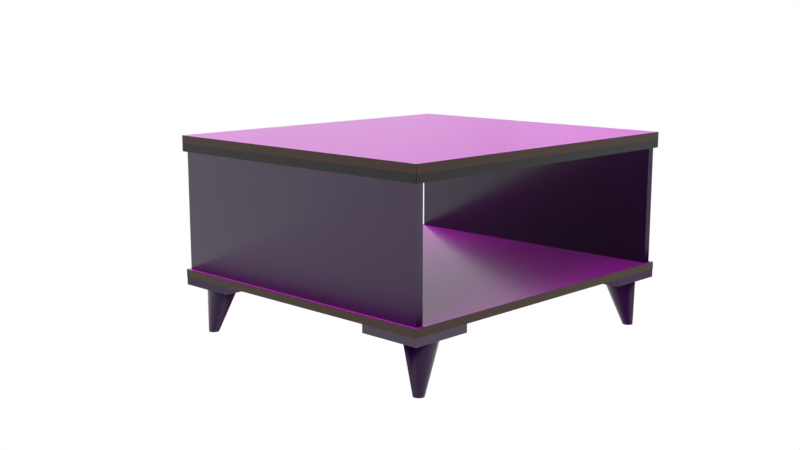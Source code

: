 # Source: coffee-table.blend  (saved by Blender 2.93.21; exported with 4.5.12 LTS)
import bpy
from mathutils import Matrix  # noqa: F401  (used for matrix-valued properties, if any)

bpy.ops.wm.read_factory_settings(use_empty=True)
scene = bpy.context.scene
scene.name = 'Scene'

# ---- collections
col_collection = bpy.data.collections.new('Collection'); scene.collection.children.link(col_collection)

# ---- images (referenced by path relative to the original .blend; pixels are not part of the script)
import os
ASSET_DIR = os.environ.get("B2B_ASSET_DIR", "")  # directory of the original .blend (textures are referenced by path, not embedded)
HERE = os.path.dirname(os.path.abspath(__file__))  # packed textures are extracted next to this script under _unpacked/

def load_image(name, relpath, width, height, colorspace="sRGB"):
    """Load a texture the original file referenced (path relative to the .blend, or extracted next to this script)."""
    p = next((c for c in (os.path.join(HERE, relpath), os.path.join(ASSET_DIR, relpath)) if relpath and os.path.exists(c)), "")
    if p:
        img = bpy.data.images.load(p, check_existing=True)
        img.name = name
    else:  # same state as the original file: an image datablock whose file is absent (Cycles renders it pink)
        img = bpy.data.images.new(name, width, height)
        img.source = "FILE"
        img.filepath = "//" + (relpath or name)
    img.colorspace_settings.name = colorspace
    return img
img_wood051_2k_color_png_002 = load_image('Wood051_2K_Color.png.002', 'Wood051_2K_Color.png', 1024, 1024, 'sRGB')
img_wood051_2k_roughness_png_002 = load_image('Wood051_2K_Roughness.png.002', 'Wood051_2K_Roughness.png', 1024, 1024, 'sRGB')
img_wood051_2k_normal_png_002 = load_image('Wood051_2K_Normal.png.002', 'Wood051_2K_Normal.png', 1024, 1024, 'sRGB')
img_wood063_2k_color_jpg_002 = load_image('Wood063_2K_Color.jpg.002', 'Wood063_2K_Color.jpg', 1024, 1024, 'sRGB')
img_wood063_2k_normal_jpg_002 = load_image('Wood063_2K_Normal.jpg.002', 'Wood063_2K_Normal.jpg', 1024, 1024, 'sRGB')
img_wood063_2k_roughness_jpg_002 = load_image('Wood063_2K_Roughness.jpg.002', 'Wood063_2K_Roughness.jpg', 1024, 1024, 'sRGB')

# ---- materials (node trees are filled in below, after node groups)
mat_old_wood = bpy.data.materials.new('Old Wood')
mat_wood_black_ua = bpy.data.materials.new('Wood Black UA')
mat_edge = bpy.data.materials.new('edge')
mat_edge_001 = bpy.data.materials.new('edge.001')

# ---- node groups
ng_auto_smooth = bpy.data.node_groups.new('Auto Smooth', 'GeometryNodeTree')
_s = ng_auto_smooth.interface.new_socket(name='Geometry', in_out='OUTPUT', socket_type='NodeSocketGeometry')
_s = ng_auto_smooth.interface.new_socket(name='Geometry', in_out='INPUT', socket_type='NodeSocketGeometry')
_s = ng_auto_smooth.interface.new_socket(name='Angle', in_out='INPUT', socket_type='NodeSocketFloat')
_s.subtype = 'ANGLE'
_s.min_value = 0.0
_s.max_value = 3.142
ng_auto_smooth.is_modifier = True
_N = ng_auto_smooth.nodes; _L = ng_auto_smooth.links
n0 = _N.new('NodeGroupOutput'); n0.name = 'Group Output'; n0.location = (480, -100)
n1 = _N.new('NodeGroupInput'); n1.name = 'Group Input'; n1.location = (-420, -300)
n2 = _N.new('NodeGroupInput'); n2.name = 'Group Input.001'; n2.location = (-60, -100)
n3 = _N.new('GeometryNodeSetShadeSmooth'); n3.name = 'Set Shade Smooth'; n3.location = (120, -100)
n3.domain = 'EDGE'
n4 = _N.new('GeometryNodeSetShadeSmooth'); n4.name = 'Set Shade Smooth.001'; n4.location = (300, -100)
n5 = _N.new('GeometryNodeInputMeshEdgeAngle'); n5.name = 'Edge Angle'; n5.location = (-420, -220)
n6 = _N.new('GeometryNodeInputEdgeSmooth'); n6.name = 'Is Edge Smooth'; n6.location = (-60, -160)
n7 = _N.new('GeometryNodeInputShadeSmooth'); n7.name = 'Is Face Smooth'; n7.location = (-240, -340)
n8 = _N.new('FunctionNodeBooleanMath'); n8.name = 'Boolean Math'; n8.location = (-60, -220)
n9 = _N.new('FunctionNodeCompare'); n9.name = 'Compare'; n9.location = (-240, -180)
n9.operation = 'LESS_EQUAL'
_L.new(n5.outputs[0], n9.inputs[0])
_L.new(n4.outputs[0], n0.inputs[0])
_L.new(n1.outputs[1], n9.inputs[1])
_L.new(n9.outputs[0], n8.inputs[0])
_L.new(n7.outputs[0], n8.inputs[1])
_L.new(n2.outputs[0], n3.inputs[0])
_L.new(n6.outputs[0], n3.inputs[1])
_L.new(n3.outputs[0], n4.inputs[0])
_L.new(n8.outputs[0], n3.inputs[2])
n0.is_active_output = True

# ---- material node trees
mat_old_wood.use_nodes = True; mat_old_wood.node_tree.nodes.clear()
_N = mat_old_wood.node_tree.nodes; _L = mat_old_wood.node_tree.links
n0 = _N.new('ShaderNodeBsdfPrincipled'); n0.name = 'Principled BSDF'; n0.location = (507, 300)
n0.distribution = 'GGX'
n0.subsurface_method = 'BURLEY'
n0.inputs[3].default_value = 1.45
n0.inputs[27].default_value = (0.0, 0.0, 0.0, 1.0)
n0.inputs[28].default_value = 1.0
n1 = _N.new('ShaderNodeTexImage'); n1.name = 'Image Texture'; n1.location = (-385, 446)
n1.image = img_wood051_2k_color_png_002
n2 = _N.new('ShaderNodeTexImage'); n2.name = 'Image Texture.001'; n2.location = (-420, 143)
n2.image = img_wood051_2k_roughness_png_002
n3 = _N.new('ShaderNodeTexImage'); n3.name = 'Image Texture.002'; n3.location = (-868, -166)
n3.image = img_wood051_2k_normal_png_002
n4 = _N.new('ShaderNodeNormalMap'); n4.name = 'Normal Map'; n4.location = (112, -234)
n5 = _N.new('ShaderNodeSeparateColor'); n5.name = 'Separate RGB'; n5.location = (-548, -166)
n6 = _N.new('ShaderNodeMath'); n6.name = 'Math'; n6.location = (-328, -167)
n6.operation = 'SUBTRACT'
n6.inputs[0].default_value = 1.0
n6.inputs[2].default_value = 0.0
n7 = _N.new('ShaderNodeCombineColor'); n7.name = 'Combine RGB'; n7.location = (-108, -176)
n8 = _N.new('ShaderNodeOutputMaterial'); n8.name = 'Material Output'; n8.location = (1193, 326)
n9 = _N.new('ShaderNodeMapping'); n9.name = 'Mapping'; n9.location = (-1058, 292)
n9.width = 125
n10 = _N.new('ShaderNodeTexCoord'); n10.name = 'Texture Coordinate'; n10.location = (-1302, 237)
_L.new(n0.outputs[0], n8.inputs[0])
_L.new(n1.outputs[0], n0.inputs[0])
_L.new(n2.outputs[0], n0.inputs[2])
_L.new(n3.outputs[0], n5.inputs[0])
_L.new(n4.outputs[0], n0.inputs[5])
_L.new(n5.outputs[1], n6.inputs[1])
_L.new(n7.outputs[0], n4.inputs[1])
_L.new(n6.outputs[0], n7.inputs[1])
_L.new(n5.outputs[0], n7.inputs[0])
_L.new(n5.outputs[2], n7.inputs[2])
_L.new(n9.outputs[0], n1.inputs[0])
_L.new(n9.outputs[0], n2.inputs[0])
_L.new(n9.outputs[0], n3.inputs[0])
_L.new(n10.outputs[2], n9.inputs[0])
n8.is_active_output = True
mat_wood_black_ua.use_nodes = True; mat_wood_black_ua.node_tree.nodes.clear()
_N = mat_wood_black_ua.node_tree.nodes; _L = mat_wood_black_ua.node_tree.links
n0 = _N.new('ShaderNodeBsdfPrincipled'); n0.name = 'Principled BSDF'; n0.location = (554, 300)
n0.distribution = 'GGX'
n0.subsurface_method = 'BURLEY'
n0.inputs[3].default_value = 1.45
n0.inputs[27].default_value = (0.0, 0.0, 0.0, 1.0)
n0.inputs[28].default_value = 1.0
n1 = _N.new('ShaderNodeTexImage'); n1.name = 'Image Texture'; n1.location = (-385, 446)
n1.image = img_wood063_2k_color_jpg_002
n2 = _N.new('ShaderNodeTexImage'); n2.name = 'Image Texture.002'; n2.location = (-868, -166)
n2.image = img_wood063_2k_normal_jpg_002
n3 = _N.new('ShaderNodeNormalMap'); n3.name = 'Normal Map'; n3.location = (112, -234)
n4 = _N.new('ShaderNodeSeparateColor'); n4.name = 'Separate RGB'; n4.location = (-548, -166)
n5 = _N.new('ShaderNodeMath'); n5.name = 'Math'; n5.location = (-328, -167)
n5.operation = 'SUBTRACT'
n5.inputs[0].default_value = 1.0
n5.inputs[2].default_value = 0.0
n6 = _N.new('ShaderNodeCombineColor'); n6.name = 'Combine RGB'; n6.location = (-108, -176)
n7 = _N.new('ShaderNodeOutputMaterial'); n7.name = 'Material Output'; n7.location = (1239, 326)
n8 = _N.new('ShaderNodeMapping'); n8.name = 'Mapping'; n8.location = (-1058, 292)
n8.width = 125
n8.inputs[2].default_value = (0.0, 0.0, 1.571)
n8.inputs[3].default_value = (10.0, 1.0, 10.0)
n9 = _N.new('ShaderNodeTexImage'); n9.name = 'Image Texture.001'; n9.location = (-420, 143)
n9.image = img_wood063_2k_roughness_jpg_002
n10 = _N.new('ShaderNodeTexCoord'); n10.name = 'Texture Coordinate'; n10.location = (-1302, 237)
n11 = _N.new('ShaderNodeRGBCurve'); n11.name = 'Криві RGB'; n11.location = (14, 473)
_c = n11.mapping.curves[0]
while len(_c.points) > 2: _c.points.remove(_c.points[-1])
_c.points[0].location = (0.0, 0.0); _c.points[0].handle_type = 'AUTO'
_c.points[1].location = (1.0, 0.6625); _c.points[1].handle_type = 'AUTO'
_c = n11.mapping.curves[3]
while len(_c.points) > 2: _c.points.remove(_c.points[-1])
_c.points[0].location = (0.0, 0.0); _c.points[0].handle_type = 'AUTO'
_c.points[1].location = (1.0, 0.06875); _c.points[1].handle_type = 'AUTO'
n11.mapping.update()
n12 = _N.new('ShaderNodeBrightContrast'); n12.name = 'Яскравість/контраст'; n12.location = (334, 392)
n12.inputs[2].default_value = 0.04
_L.new(n0.outputs[0], n7.inputs[0])
_L.new(n1.outputs[0], n11.inputs[1])
_L.new(n9.outputs[0], n0.inputs[2])
_L.new(n2.outputs[0], n4.inputs[0])
_L.new(n3.outputs[0], n0.inputs[5])
_L.new(n4.outputs[1], n5.inputs[1])
_L.new(n6.outputs[0], n3.inputs[1])
_L.new(n5.outputs[0], n6.inputs[1])
_L.new(n4.outputs[0], n6.inputs[0])
_L.new(n4.outputs[2], n6.inputs[2])
_L.new(n8.outputs[0], n1.inputs[0])
_L.new(n8.outputs[0], n9.inputs[0])
_L.new(n8.outputs[0], n2.inputs[0])
_L.new(n10.outputs[2], n8.inputs[0])
_L.new(n11.outputs[0], n12.inputs[0])
_L.new(n12.outputs[0], n0.inputs[0])
n7.is_active_output = True
mat_edge.use_nodes = True; mat_edge.node_tree.nodes.clear()
_N = mat_edge.node_tree.nodes; _L = mat_edge.node_tree.links
n0 = _N.new('ShaderNodeBsdfPrincipled'); n0.name = 'Principled BSDF'; n0.location = (10, 300)
n0.distribution = 'GGX'
n0.subsurface_method = 'BURLEY'
n0.inputs[0].default_value = (0.02772, 0.008197, 0.0005749, 1.0)
n0.inputs[3].default_value = 1.45
n0.inputs[27].default_value = (0.0, 0.0, 0.0, 1.0)
n0.inputs[28].default_value = 1.0
n1 = _N.new('ShaderNodeOutputMaterial'); n1.name = 'Material Output'; n1.location = (300, 300)
_L.new(n0.outputs[0], n1.inputs[0])
n1.is_active_output = True
mat_edge_001.use_nodes = True; mat_edge_001.node_tree.nodes.clear()
_N = mat_edge_001.node_tree.nodes; _L = mat_edge_001.node_tree.links
n0 = _N.new('ShaderNodeBsdfPrincipled'); n0.name = 'Principled BSDF'; n0.location = (10, 300)
n0.distribution = 'GGX'
n0.subsurface_method = 'BURLEY'
n0.inputs[0].default_value = (0.0, 0.0, 0.0, 1.0)
n0.inputs[3].default_value = 1.45
n0.inputs[27].default_value = (0.0, 0.0, 0.0, 1.0)
n0.inputs[28].default_value = 1.0
n1 = _N.new('ShaderNodeOutputMaterial'); n1.name = 'Material Output'; n1.location = (300, 300)
_L.new(n0.outputs[0], n1.inputs[0])
n1.is_active_output = True

# ---- world
world_world = bpy.data.worlds.new('World'); scene.world = world_world
world_world.use_nodes = True; world_world.node_tree.nodes.clear()
_N = world_world.node_tree.nodes; _L = world_world.node_tree.links
n0 = _N.new('ShaderNodeOutputWorld'); n0.name = 'World Output'; n0.location = (300, 300)
n1 = _N.new('ShaderNodeBackground'); n1.name = 'Background'; n1.location = (10, 300)
n1.inputs[0].default_value = (1.0, 1.0, 1.0, 1.0)
_L.new(n1.outputs[0], n0.inputs[0])
n0.is_active_output = True
world_world.color = (0.05088, 0.05088, 0.05088)
world_world.use_sun_shadow = False
world_world.sun_shadow_jitter_overblur = 0.0

# ---- cameras
cam_camera = bpy.data.cameras.new('Camera')

# ---- meshes
me_plane = bpy.data.meshes.new('Plane')
me_plane.from_pydata([(-1.0, -1.0, -0.025), (1.0, -1.0, -0.025), (-1.0, 1.0, -0.025), (1.0, 1.0, -0.025), (-1.0, -1.0, 0.025), (1.0, -1.0, 0.025), (-1.0, 1.0, 0.025), (1.0, 1.0, 0.025)], [], [(0, 2, 3, 1), (4, 5, 7, 6), (2, 0, 4, 6), (3, 2, 6, 7), (0, 1, 5, 4), (1, 3, 7, 5)])
_uv = me_plane.uv_layers.new(name='UVMap')
_uv.uv.foreach_set('vector', [2.98e-08, 1.0, 1.0, 1.0, 1.0, 0.0, 0.0, 2.98e-08, 2.98e-08, 1.0, 0.0, 2.98e-08, 1.0, 0.0, 1.0, 1.0, 0.0, 1.0, 0.0, 0.0, 0.0, 0.0, 0.0, 1.0, 1.0, 1.0, 0.0, 1.0, 0.0, 1.0, 1.0, 1.0, 0.0, 0.0, 1.0, 0.0, 1.0, 0.0, 0.0, 0.0, 1.0, 0.0, 1.0, 1.0, 1.0, 1.0, 1.0, 0.0])
me_plane.materials.append(mat_old_wood)
me_plane.use_remesh_fix_poles = True
me_plane.use_remesh_preserve_attributes = False
me_plane.update()
me_plane_001 = bpy.data.meshes.new('Plane.001')
me_plane_001.from_pydata([(-0.375, -0.98, -0.025), (0.375, -0.98, -0.025), (-0.375, 0.98, -0.025), (0.375, 0.98, -0.025), (-0.375, 0.98, 0.025), (-0.375, -0.98, 0.025), (0.375, -0.98, 0.025), (0.375, 0.98, 0.025)], [], [(0, 2, 3, 1), (5, 6, 7, 4), (3, 2, 4, 7), (0, 1, 6, 5), (1, 3, 7, 6), (2, 0, 5, 4)])
_uv = me_plane_001.uv_layers.new(name='UVMap')
_uv.uv.foreach_set('vector', [0.0, 0.0, 0.0, 1.0, 1.0, 1.0, 1.0, 0.0, 0.0, 0.0, 1.0, 0.0, 1.0, 1.0, 0.0, 1.0, 1.0, 1.0, 0.0, 1.0, 0.0, 1.0, 1.0, 1.0, 0.0, 0.0, 1.0, 0.0, 1.0, 0.0, 0.0, 0.0, 1.0, 0.0, 1.0, 1.0, 1.0, 1.0, 1.0, 0.0, 0.0, 1.0, 0.0, 0.0, 0.0, 0.0, 0.0, 1.0])
_uv = me_plane_001.uv_layers.new(name='automap')
_uv.uv.foreach_set('vector', [0.1163, -2.44, 0.1163, 3.44, 0.8837, 3.44, 0.8837, -2.44, 0.125, -2.094, 0.875, -2.094, 0.875, 3.094, 0.125, 3.094, 0.875, 0.475, 0.125, 0.475, 0.125, 0.525, 0.875, 0.525, 0.125, 0.475, 0.875, 0.475, 0.875, 0.525, 0.125, 0.525, -0.48, 0.475, 1.48, 0.475, 1.48, 0.525, -0.48, 0.525, 1.48, 0.475, -0.48, 0.475, -0.48, 0.525, 1.48, 0.525])
_uv.active_render = True
me_plane_001.materials.append(mat_wood_black_ua)
me_plane_001.use_remesh_fix_poles = True
me_plane_001.use_remesh_preserve_attributes = False
me_plane_001.auto_texspace = False
me_plane_001.update()
me_plane_002 = bpy.data.meshes.new('Plane.002')
me_plane_002.from_pydata([(-1.0, -1.0, -0.025), (1.0, -1.0, -0.025), (-1.0, 1.0, -0.025), (1.0, 1.0, -0.025), (-1.0, -1.0, 0.025), (1.0, -1.0, 0.025), (-1.0, 1.0, 0.025), (1.0, 1.0, 0.025)], [], [(0, 2, 3, 1), (4, 5, 7, 6), (2, 0, 4, 6), (3, 2, 6, 7), (0, 1, 5, 4), (1, 3, 7, 5)])
_uv = me_plane_002.uv_layers.new(name='UVMap')
_uv.uv.foreach_set('vector', [0.0, 0.0, 0.0, 1.0, 1.0, 1.0, 1.0, 0.0, 0.0, 0.0, 1.0, 0.0, 1.0, 1.0, 0.0, 1.0, 0.0, 1.0, 0.0, 0.0, 0.0, 0.0, 0.0, 1.0, 1.0, 1.0, 0.0, 1.0, 0.0, 1.0, 1.0, 1.0, 0.0, 0.0, 1.0, 0.0, 1.0, 0.0, 0.0, 0.0, 1.0, 0.0, 1.0, 1.0, 1.0, 1.0, 1.0, 0.0])
me_plane_002.materials.append(mat_wood_black_ua)
me_plane_002.use_remesh_fix_poles = True
me_plane_002.use_remesh_preserve_attributes = False
me_plane_002.update()
me_cylinder = bpy.data.meshes.new('Cylinder')
me_cylinder.from_pydata([(0.03559, 0.03287, -0.1564), (-0.03559, 0.104, 0.1564), (0.042, 0.03224, -0.1564), (-0.01529, 0.102, 0.1564), (0.04817, 0.03037, -0.1564), (0.004228, 0.09613, 0.1564), (0.05385, 0.02733, -0.1564), (0.02222, 0.08651, 0.1564), (0.05883, 0.02324, -0.1564), (0.03798, 0.07357, 0.1564), (0.06292, 0.01826, -0.1564), (0.05092, 0.05781, 0.1564), (0.06596, 0.01258, -0.1564), (0.06054, 0.03982, 0.1564), (0.06783, 0.006413, -0.1564), (0.06646, 0.0203, 0.1564), (0.06846, 8.114e-08, -0.1564), (0.06846, -8.997e-08, 0.1564), (0.06783, -0.006413, -0.1564), (0.06646, -0.0203, 0.1564), (0.06596, -0.01258, -0.1564), (0.06054, -0.03982, 0.1564), (0.06292, -0.01826, -0.1564), (0.05092, -0.05781, 0.1564), (0.05883, -0.02324, -0.1564), (0.03798, -0.07357, 0.1564), (0.05385, -0.02733, -0.1564), (0.02222, -0.08651, 0.1564), (0.04817, -0.03037, -0.1564), (0.004228, -0.09613, 0.1564), (0.042, -0.03224, -0.1564), (-0.01529, -0.102, 0.1564), (0.03559, -0.03287, -0.1564), (-0.03559, -0.104, 0.1564), (0.02918, -0.03224, -0.1564), (-0.05589, -0.102, 0.1564), (0.02301, -0.03037, -0.1564), (-0.07541, -0.09613, 0.1564), (0.01733, -0.02733, -0.1564), (-0.0934, -0.08651, 0.1564), (0.01235, -0.02324, -0.1564), (-0.1092, -0.07357, 0.1564), (0.008259, -0.01826, -0.1564), (-0.1221, -0.05781, 0.1564), (0.005222, -0.01258, -0.1564), (-0.1317, -0.03982, 0.1564), (0.003351, -0.006413, -0.1564), (-0.1376, -0.0203, 0.1564), (0.002719, 8.297e-08, -0.1564), (-0.1396, -8.418e-08, 0.1564), (0.003351, 0.006413, -0.1564), (-0.1376, 0.0203, 0.1564), (0.005222, 0.01258, -0.1564), (-0.1317, 0.03982, 0.1564), (0.008259, 0.01826, -0.1564), (-0.1221, 0.05781, 0.1564), (0.01235, 0.02324, -0.1564), (-0.1092, 0.07357, 0.1564), (0.01733, 0.02733, -0.1564), (-0.0934, 0.08651, 0.1564), (0.02301, 0.03037, -0.1564), (-0.07541, 0.09613, 0.1564), (0.02918, 0.03224, -0.1564), (-0.05589, 0.102, 0.1564)], [], [(0, 1, 3, 2), (2, 3, 5, 4), (4, 5, 7, 6), (6, 7, 9, 8), (8, 9, 11, 10), (10, 11, 13, 12), (12, 13, 15, 14), (14, 15, 17, 16), (16, 17, 19, 18), (18, 19, 21, 20), (20, 21, 23, 22), (22, 23, 25, 24), (24, 25, 27, 26), (26, 27, 29, 28), (28, 29, 31, 30), (30, 31, 33, 32), (32, 33, 35, 34), (34, 35, 37, 36), (36, 37, 39, 38), (38, 39, 41, 40), (40, 41, 43, 42), (42, 43, 45, 44), (44, 45, 47, 46), (46, 47, 49, 48), (48, 49, 51, 50), (50, 51, 53, 52), (52, 53, 55, 54), (54, 55, 57, 56), (56, 57, 59, 58), (58, 59, 61, 60), (3, 1, 63, 61, 59, 57, 55, 53, 51, 49, 47, 45, 43, 41, 39, 37, 35, 33, 31, 29, 27, 25, 23, 21, 19, 17, 15, 13, 11, 9, 7, 5), (60, 61, 63, 62), (62, 63, 1, 0), (0, 2, 4, 6, 8, 10, 12, 14, 16, 18, 20, 22, 24, 26, 28, 30, 32, 34, 36, 38, 40, 42, 44, 46, 48, 50, 52, 54, 56, 58, 60, 62)])
me_cylinder.polygons.foreach_set('use_smooth', [True] * 34)
_uv = me_cylinder.uv_layers.new(name='UVMap')
_uv.uv.foreach_set('vector', [1.0, 0.5, 1.0, 1.0, 0.9688, 1.0, 0.9688, 0.5, 0.9688, 0.5, 0.9688, 1.0, 0.9375, 1.0, 0.9375, 0.5, 0.9375, 0.5, 0.9375, 1.0, 0.9062, 1.0, 0.9062, 0.5, 0.9062, 0.5, 0.9062, 1.0, 0.875, 1.0, 0.875, 0.5, 0.875, 0.5, 0.875, 1.0, 0.8438, 1.0, 0.8438, 0.5, 0.8438, 0.5, 0.8438, 1.0, 0.8125, 1.0, 0.8125, 0.5, 0.8125, 0.5, 0.8125, 1.0, 0.7812, 1.0, 0.7812, 0.5, 0.7812, 0.5, 0.7812, 1.0, 0.75, 1.0, 0.75, 0.5, 0.75, 0.5, 0.75, 1.0, 0.7188, 1.0, 0.7188, 0.5, 0.7188, 0.5, 0.7188, 1.0, 0.6875, 1.0, 0.6875, 0.5, 0.6875, 0.5, 0.6875, 1.0, 0.6562, 1.0, 0.6562, 0.5, 0.6562, 0.5, 0.6562, 1.0, 0.625, 1.0, 0.625, 0.5, 0.625, 0.5, 0.625, 1.0, 0.5938, 1.0, 0.5938, 0.5, 0.5938, 0.5, 0.5938, 1.0, 0.5625, 1.0, 0.5625, 0.5, 0.5625, 0.5, 0.5625, 1.0, 0.5312, 1.0, 0.5312, 0.5, 0.5312, 0.5, 0.5312, 1.0, 0.5, 1.0, 0.5, 0.5, 0.5, 0.5, 0.5, 1.0, 0.4688, 1.0, 0.4688, 0.5, 0.4688, 0.5, 0.4688, 1.0, 0.4375, 1.0, 0.4375, 0.5, 0.4375, 0.5, 0.4375, 1.0, 0.4062, 1.0, 0.4062, 0.5, 0.4062, 0.5, 0.4062, 1.0, 0.375, 1.0, 0.375, 0.5, 0.375, 0.5, 0.375, 1.0, 0.3438, 1.0, 0.3438, 0.5, 0.3438, 0.5, 0.3438, 1.0, 0.3125, 1.0, 0.3125, 0.5, 0.3125, 0.5, 0.3125, 1.0, 0.2812, 1.0, 0.2812, 0.5, 0.2812, 0.5, 0.2812, 1.0, 0.25, 1.0, 0.25, 0.5, 0.25, 0.5, 0.25, 1.0, 0.2188, 1.0, 0.2188, 0.5, 0.2188, 0.5, 0.2188, 1.0, 0.1875, 1.0, 0.1875, 0.5, 0.1875, 0.5, 0.1875, 1.0, 0.1562, 1.0, 0.1562, 0.5, 0.1562, 0.5, 0.1562, 1.0, 0.125, 1.0, 0.125, 0.5, 0.125, 0.5, 0.125, 1.0, 0.09375, 1.0, 0.09375, 0.5, 0.09375, 0.5, 0.09375, 1.0, 0.0625, 1.0, 0.0625, 0.5, 0.2968, 0.4854, 0.25, 0.49, 0.2032, 0.4854, 0.1582, 0.4717, 0.1167, 0.4496, 0.08029, 0.4197, 0.05045, 0.3833, 0.02827, 0.3418, 0.01461, 0.2968, 0.01, 0.25, 0.01461, 0.2032, 0.02827, 0.1582, 0.05045, 0.1167, 0.08029, 0.08029, 0.1167, 0.05045, 0.1582, 0.02827, 0.2032, 0.01461, 0.25, 0.01, 0.2968, 0.01461, 0.3418, 0.02827, 0.3833, 0.05045, 0.4197, 0.08029, 0.4496, 0.1167, 0.4717, 0.1582, 0.4854, 0.2032, 0.49, 0.25, 0.4854, 0.2968, 0.4717, 0.3418, 0.4496, 0.3833, 0.4197, 0.4197, 0.3833, 0.4496, 0.3418, 0.4717, 0.0625, 0.5, 0.0625, 1.0, 0.03125, 1.0, 0.03125, 0.5, 0.03125, 0.5, 0.03125, 1.0, 0.0, 1.0, 0.0, 0.5, 0.75, 0.49, 0.7968, 0.4854, 0.8418, 0.4717, 0.8833, 0.4496, 0.9197, 0.4197, 0.9496, 0.3833, 0.9717, 0.3418, 0.9854, 0.2968, 0.99, 0.25, 0.9854, 0.2032, 0.9717, 0.1582, 0.9496, 0.1167, 0.9197, 0.08029, 0.8833, 0.05045, 0.8418, 0.02827, 0.7968, 0.01461, 0.75, 0.01, 0.7032, 0.01461, 0.6582, 0.02827, 0.6167, 0.05045, 0.5803, 0.08029, 0.5504, 0.1167, 0.5283, 0.1582, 0.5146, 0.2032, 0.51, 0.25, 0.5146, 0.2968, 0.5283, 0.3418, 0.5504, 0.3833, 0.5803, 0.4197, 0.6167, 0.4496, 0.6582, 0.4717, 0.7032, 0.4854])
me_cylinder.materials.append(mat_wood_black_ua)
me_cylinder.use_remesh_fix_poles = True
me_cylinder.use_remesh_preserve_attributes = False
me_cylinder.update()
me_plane_008 = bpy.data.meshes.new('Plane.008')
me_plane_008.from_pydata([(-0.1994, -0.1994, 0.025), (0.1994, -0.1994, 0.025), (-0.1994, 0.1994, 0.025), (0.1994, 0.1994, 0.025), (-0.1994, -0.1994, -0.025), (0.1994, -0.1994, -0.025), (-0.1994, 0.1994, -0.025), (0.1994, 0.1994, -0.025)], [], [(0, 2, 3, 1), (4, 5, 7, 6), (3, 2, 6, 7), (0, 1, 5, 4), (1, 3, 7, 5), (2, 0, 4, 6)])
_uv = me_plane_008.uv_layers.new(name='UVMap')
_uv.uv.foreach_set('vector', [0.0, 0.0, 0.0, 1.0, 1.0, 1.0, 1.0, 0.0, 0.0, 0.0, 1.0, 0.0, 1.0, 1.0, 0.0, 1.0, 1.0, 0.5627, 0.0, 0.5627, 0.0, 0.4373, 1.0, 0.4373, 0.0, 0.5627, 1.0, 0.5627, 1.0, 0.4373, 0.0, 0.4373, 0.0, 0.5627, 1.0, 0.5627, 1.0, 0.4373, 0.0, 0.4373, 1.0, 0.5627, 0.0, 0.5627, 0.0, 0.4373, 1.0, 0.4373])
me_plane_008.materials.append(mat_wood_black_ua)
me_plane_008.use_remesh_fix_poles = True
me_plane_008.use_remesh_preserve_attributes = False
me_plane_008.update()
me_plane_004 = bpy.data.meshes.new('Plane.004')
me_plane_004.from_pydata([(-1.0, 0.001, -0.025), (1.0, 0.001, -0.025), (-1.0, 0.001, 0.025), (1.0, 0.001, 0.025), (-1.0, -0.001, -0.025), (1.0, -0.001, -0.025), (-1.0, -0.001, 0.025), (1.0, -0.001, 0.025)], [], [(0, 2, 3, 1), (4, 5, 7, 6), (2, 0, 4, 6), (0, 1, 5, 4), (1, 3, 7, 5), (3, 2, 6, 7)])
_uv = me_plane_004.uv_layers.new(name='UVMap')
_uv.uv.foreach_set('vector', [0.0, 0.0, 0.0, 0.0, 1.0, 0.0, 1.0, 0.0, 0.0, 0.0, 1.0, 0.0, 1.0, 0.0, 0.0, 0.0, 0.0, 0.0, 0.0, 0.0, 0.0, 0.0, 0.0, 0.0, 0.0, 0.0, 1.0, 0.0, 1.0, 0.0, 0.0, 0.0, 1.0, 0.0, 1.0, 0.0, 1.0, 0.0, 1.0, 0.0, 1.0, 0.0, 0.0, 0.0, 0.0, 0.0, 1.0, 0.0])
me_plane_004.materials.append(mat_edge)
me_plane_004.use_remesh_fix_poles = True
me_plane_004.use_remesh_preserve_attributes = False
me_plane_004.update()
me_plane_010 = bpy.data.meshes.new('Plane.010')
me_plane_010.from_pydata([(0.0008889, -1.0, -0.025), (0.0008889, 1.0, -0.025), (0.0008889, -1.0, 0.025), (0.0008889, 1.0, 0.025), (-0.0008889, 1.0, -0.025), (-0.0008889, -1.0, -0.025), (-0.0008889, 1.0, 0.025), (-0.0008889, -1.0, 0.025)], [], [(1, 3, 2, 0), (4, 5, 7, 6), (1, 0, 5, 4), (3, 1, 4, 6), (2, 3, 6, 7), (0, 2, 7, 5)])
_uv = me_plane_010.uv_layers.new(name='UVMap')
_uv.uv.foreach_set('vector', [0.0, 1.0, 0.0, 1.0, 0.0, 0.0, 0.0, 0.0, 0.0, 1.0, 0.0, 0.0, 0.0, 0.0, 0.0, 1.0, 0.0, 1.0, 0.0, 0.0, 0.0, 0.0, 0.0, 1.0, 0.0, 1.0, 0.0, 1.0, 0.0, 1.0, 0.0, 1.0, 0.0, 0.0, 0.0, 1.0, 0.0, 1.0, 0.0, 0.0, 0.0, 0.0, 0.0, 0.0, 0.0, 0.0, 0.0, 0.0])
me_plane_010.materials.append(mat_edge)
me_plane_010.use_remesh_fix_poles = True
me_plane_010.use_remesh_preserve_attributes = False
me_plane_010.update()
me_plane_011 = bpy.data.meshes.new('Plane.011')
me_plane_011.from_pydata([(-1.0, 0.001, -0.025), (1.0, 0.001, -0.025), (-1.0, 0.001, 0.025), (1.0, 0.001, 0.025), (-1.0, -0.001, -0.025), (1.0, -0.001, -0.025), (-1.0, -0.001, 0.025), (1.0, -0.001, 0.025)], [], [(0, 2, 3, 1), (4, 5, 7, 6), (2, 0, 4, 6), (0, 1, 5, 4), (1, 3, 7, 5), (3, 2, 6, 7)])
_uv = me_plane_011.uv_layers.new(name='UVMap')
_uv.uv.foreach_set('vector', [0.0, 0.0, 0.0, 0.0, 1.0, 0.0, 1.0, 0.0, 0.0, 0.0, 1.0, 0.0, 1.0, 0.0, 0.0, 0.0, 0.0, 0.0, 0.0, 0.0, 0.0, 0.0, 0.0, 0.0, 0.0, 0.0, 1.0, 0.0, 1.0, 0.0, 0.0, 0.0, 1.0, 0.0, 1.0, 0.0, 1.0, 0.0, 1.0, 0.0, 1.0, 0.0, 0.0, 0.0, 0.0, 0.0, 1.0, 0.0])
me_plane_011.materials.append(mat_edge_001)
me_plane_011.use_remesh_fix_poles = True
me_plane_011.use_remesh_preserve_attributes = False
me_plane_011.update()
me_plane_012 = bpy.data.meshes.new('Plane.012')
me_plane_012.from_pydata([(0.0008889, -1.0, -0.025), (0.0008889, 1.0, -0.025), (0.0008889, -1.0, 0.025), (0.0008889, 1.0, 0.025), (-0.0008889, 1.0, -0.025), (-0.0008889, -1.0, -0.025), (-0.0008889, 1.0, 0.025), (-0.0008889, -1.0, 0.025)], [], [(1, 3, 2, 0), (4, 5, 7, 6), (1, 0, 5, 4), (3, 1, 4, 6), (2, 3, 6, 7), (0, 2, 7, 5)])
_uv = me_plane_012.uv_layers.new(name='UVMap')
_uv.uv.foreach_set('vector', [0.0, 1.0, 0.0, 1.0, 0.0, 0.0, 0.0, 0.0, 0.0, 1.0, 0.0, 0.0, 0.0, 0.0, 0.0, 1.0, 0.0, 1.0, 0.0, 0.0, 0.0, 0.0, 0.0, 1.0, 0.0, 1.0, 0.0, 1.0, 0.0, 1.0, 0.0, 1.0, 0.0, 0.0, 0.0, 1.0, 0.0, 1.0, 0.0, 0.0, 0.0, 0.0, 0.0, 0.0, 0.0, 0.0, 0.0, 0.0])
me_plane_012.materials.append(mat_edge_001)
me_plane_012.use_remesh_fix_poles = True
me_plane_012.use_remesh_preserve_attributes = False
me_plane_012.update()
me_circle = bpy.data.meshes.new('Circle')
me_circle.from_pydata([(0.0, 1.0, 0.0), (-0.1951, 0.9808, 0.0), (-0.3827, 0.9239, 0.0), (-0.5556, 0.8315, 0.0), (-0.7071, 0.7071, 0.0), (-0.8315, 0.5556, 0.0), (-0.9239, 0.3827, 0.0), (-0.9808, 0.1951, 0.0), (-1.0, -4.371e-08, 0.0), (-0.9808, -0.1951, 0.0), (-0.9239, -0.3827, 0.0), (-0.8315, -0.5556, 0.0), (-0.7071, -0.7071, 0.0), (-0.5556, -0.8315, 0.0), (-0.3827, -0.9239, 0.0), (-0.1951, -0.9808, 0.0), (8.742e-08, -1.0, 0.0), (0.1951, -0.9808, 0.0), (0.3827, -0.9239, 0.0), (0.5556, -0.8315, 0.0), (0.7071, -0.7071, 0.0), (0.8315, -0.5556, 0.0), (0.9239, -0.3827, 0.0), (0.9808, -0.1951, 0.0), (1.0, 1.192e-08, 0.0), (0.9808, 0.1951, 0.0), (0.9239, 0.3827, 0.0), (0.8315, 0.5556, 0.0), (0.7071, 0.7071, 0.0), (0.5556, 0.8315, 0.0), (0.3827, 0.9239, 0.0), (0.1951, 0.9808, 0.0)], [(1, 0), (2, 1), (3, 2), (4, 3), (5, 4), (6, 5), (7, 6), (8, 7), (9, 8), (10, 9), (11, 10), (12, 11), (13, 12), (14, 13), (15, 14), (16, 15), (17, 16), (18, 17), (19, 18), (20, 19), (21, 20), (22, 21), (23, 22), (24, 23), (25, 24), (26, 25), (27, 26), (28, 27), (29, 28), (30, 29), (31, 30), (0, 31)], [])
_uv = me_circle.uv_layers.new(name='UVMap')
_uv.uv.foreach_set('vector', [])
me_circle.use_remesh_fix_poles = True
me_circle.use_remesh_preserve_attributes = False
me_circle.update()

# ---- objects
ob_plane = bpy.data.objects.new('Plane', me_plane)
ob_plane_001 = bpy.data.objects.new('Plane.001', me_plane_001)
ob_plane_002 = bpy.data.objects.new('Plane.002', me_plane_002)
ob_plane_003 = bpy.data.objects.new('Plane.003', me_plane)
ob_cylinder = bpy.data.objects.new('Cylinder', me_cylinder)
ob_plane_009 = bpy.data.objects.new('Plane.009', me_plane_008)
ob_plane_004 = bpy.data.objects.new('Plane.004', me_plane_004)
ob_plane_005 = bpy.data.objects.new('Plane.005', me_plane_010)
ob_plane_006 = bpy.data.objects.new('Plane.006', me_plane_011)
ob_plane_007 = bpy.data.objects.new('Plane.007', me_plane_012)
ob_plane_008 = bpy.data.objects.new('Plane.008', me_plane_004)
ob_plane_010 = bpy.data.objects.new('Plane.010', me_plane_010)
ob_camera = bpy.data.objects.new('Camera', cam_camera)
ob_circle = bpy.data.objects.new('Circle', me_circle)

# ---- transforms, parenting, visibility, modifiers, constraints
ob_plane.location = (0.0, 0.0, 0.025)
ob_plane.scale = (1.125, 1.0, 1.0)
ob_plane_001.location = (-1.08, 0.0, 0.425)
ob_plane_001.rotation_euler = (-0.0, 1.571, 0.0)
_m = ob_plane_001.modifiers.new('Mirror', 'MIRROR')
_m.mirror_object = ob_plane
ob_plane_002.location = (0.0, 0.0, 0.825)
ob_plane_002.scale = (1.125, 1.0, 1.0)
ob_plane_003.location = (0.0, 0.0, 0.875)
ob_plane_003.scale = (1.125, 1.0, 1.0)
ob_cylinder.location = (0.9717, 0.8844, -0.2064)
ob_cylinder.rotation_euler = (0.0, -0.0, 0.5838)
_m = ob_cylinder.modifiers.new('Mirror', 'MIRROR')
_m.use_axis = (True, True, False)
_m.mirror_object = ob_plane
_m = ob_cylinder.modifiers.new('Auto Smooth', 'NODES')
_m.node_group = ng_auto_smooth
_gi = [s.identifier for s in ng_auto_smooth.interface.items_tree if s.item_type == 'SOCKET' and s.in_out == 'INPUT']
_m[_gi[1]] = 0.5236  # Angle
ob_plane_009.location = (0.9256, 0.8006, -0.025)
_m = ob_plane_009.modifiers.new('Mirror', 'MIRROR')
_m.use_axis = (True, True, False)
_m.mirror_object = ob_plane
ob_plane_004.location = (0.0, -1.001, 0.875)
ob_plane_004.scale = (1.125, 1.0, 1.0)
_m = ob_plane_004.modifiers.new('Mirror', 'MIRROR')
_m.use_axis = (False, True, False)
_m.mirror_object = ob_plane_003
ob_plane_005.location = (-1.126, 0.0, 0.875)
ob_plane_005.scale = (1.125, 1.0, 1.0)
_m = ob_plane_005.modifiers.new('Mirror', 'MIRROR')
_m.mirror_object = ob_plane_003
ob_plane_006.location = (-2.608e-08, -1.001, 0.825)
ob_plane_006.scale = (1.125, 1.0, 1.0)
_m = ob_plane_006.modifiers.new('Mirror', 'MIRROR')
_m.use_axis = (False, True, False)
_m.mirror_object = ob_plane_003
ob_plane_007.location = (-1.126, 0.0, 0.825)
ob_plane_007.scale = (1.125, 1.0, 1.0)
_m = ob_plane_007.modifiers.new('Mirror', 'MIRROR')
_m.mirror_object = ob_plane_003
ob_plane_008.location = (0.0, -1.001, 0.025)
ob_plane_008.scale = (1.125, 1.0, 1.0)
_m = ob_plane_008.modifiers.new('Mirror', 'MIRROR')
_m.use_axis = (False, True, False)
_m.mirror_object = ob_plane_003
ob_plane_010.location = (-1.126, 1.192e-07, 0.025)
ob_plane_010.scale = (1.125, 1.0, 1.0)
_m = ob_plane_010.modifiers.new('Mirror', 'MIRROR')
_m.mirror_object = ob_plane_003
ob_camera.parent = ob_circle
ob_camera.matrix_parent_inverse = Matrix(((0.1434, -0.0, 0.0, -0.0), (-0.0, 0.1434, -0.0, 0.0), (0.0, -0.0, 0.1434, -0.0), (-0.0, 0.0, -0.0, 1.0)))
ob_camera.location = (-5.112, -4.77, 1.606)
ob_camera.rotation_euler = (1.388, 1.066e-06, -0.7984)
ob_camera.scale = (1.0, 1.0, 1.0)
ob_circle.location = (0.0, 0.0, 0.0)
ob_circle.scale = (6.972, 6.972, 6.972)

# ---- collection membership
col_collection.objects.link(ob_plane)
col_collection.objects.link(ob_plane_001)
col_collection.objects.link(ob_plane_002)
col_collection.objects.link(ob_plane_003)
col_collection.objects.link(ob_cylinder)
col_collection.objects.link(ob_plane_009)
col_collection.objects.link(ob_plane_004)
col_collection.objects.link(ob_plane_005)
col_collection.objects.link(ob_plane_006)
col_collection.objects.link(ob_plane_007)
col_collection.objects.link(ob_plane_008)
col_collection.objects.link(ob_plane_010)
col_collection.objects.link(ob_camera)
col_collection.objects.link(ob_circle)

# ---- scene / render settings (as saved in the file)
scene.camera = ob_camera
scene.frame_start = 1; scene.frame_end = 96; scene.frame_set(1)
scene.render.engine = 'CYCLES'
scene.render.image_settings.file_format = 'FFMPEG'
scene.render.image_settings.color_mode = 'RGB'
scene.cycles.feature_set = 'EXPERIMENTAL'
scene.cycles.samples = 128
scene.cycles.sampling_pattern = 'TABULATED_SOBOL'
scene.cycles.use_adaptive_sampling = False
scene.cycles.use_light_tree = False
scene.view_settings.view_transform = 'Standard'
bpy.context.view_layer.update()
